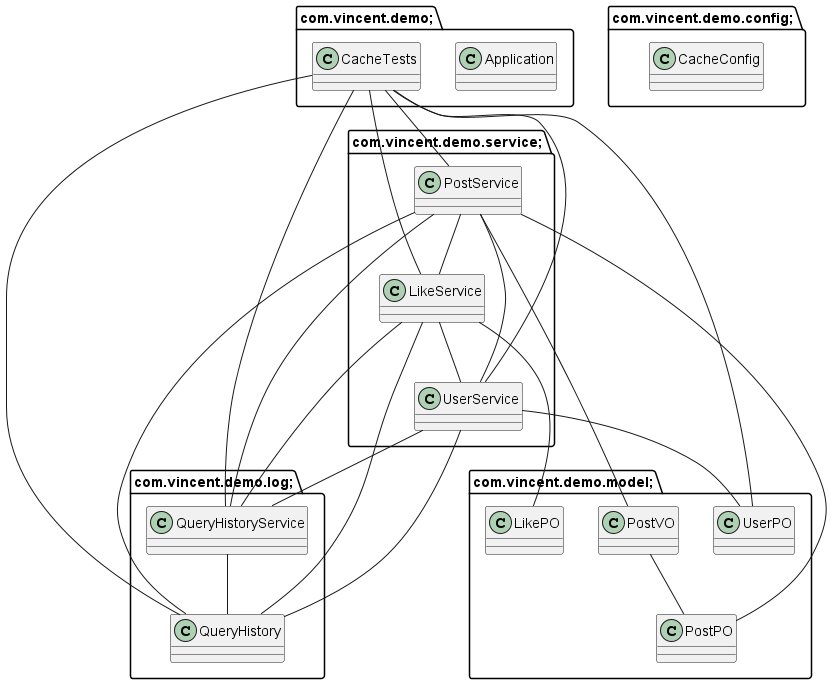

The diagram above was rendered by PlantUML. Its source (embedded in the PNG):
@startuml
package com.vincent.demo; {
class Application {
}

class CacheTests {
}

}

package com.vincent.demo.config; {
class CacheConfig {
}

}

package com.vincent.demo.log; {
class QueryHistory {
}

class QueryHistoryService {
}

}

package com.vincent.demo.model; {
class LikePO {
}

class PostPO {
}

class PostVO {
}

class UserPO {
}

}

package com.vincent.demo.service; {
class LikeService {
}

class PostService {
}

class UserService {
}

}

QueryHistoryService -- QueryHistory
PostVO -- PostPO
LikeService -- QueryHistory
LikeService -- QueryHistoryService
LikeService -- LikePO
LikeService -- UserService
PostService -- QueryHistory
PostService -- QueryHistoryService
PostService -- PostPO
PostService -- PostVO
PostService -- LikeService
PostService -- UserService
UserService -- QueryHistory
UserService -- QueryHistoryService
UserService -- UserPO
CacheTests -- QueryHistory
CacheTests -- QueryHistoryService
CacheTests -- UserPO
CacheTests -- LikeService
CacheTests -- PostService
CacheTests -- UserService
@enduml